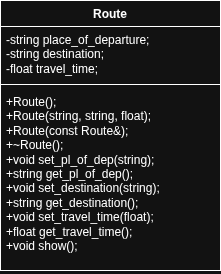

The diagram above was exported from draw.io. Its source (the exported page's mxGraphModel, read from the mxfile embedded in the PNG):
<mxGraphModel dx="566" dy="313" grid="1" gridSize="10" guides="1" tooltips="1" connect="1" arrows="1" fold="1" page="1" pageScale="1" pageWidth="827" pageHeight="1169" math="0" shadow="0">
  <root>
    <mxCell id="0" />
    <mxCell id="1" parent="0" />
    <mxCell id="DW-HBM5PXYJWTfcusOiA-1" parent="1" style="swimlane;fontStyle=1;align=center;verticalAlign=top;childLayout=stackLayout;horizontal=1;startSize=26;horizontalStack=0;resizeParent=1;resizeParentMax=0;resizeLast=0;collapsible=1;marginBottom=0;whiteSpace=wrap;html=1;" value="Route" vertex="1">
      <mxGeometry height="270" width="220" x="200" y="190" as="geometry" />
    </mxCell>
    <mxCell id="DW-HBM5PXYJWTfcusOiA-2" parent="DW-HBM5PXYJWTfcusOiA-1" style="text;strokeColor=none;fillColor=none;align=left;verticalAlign=top;spacingLeft=4;spacingRight=4;overflow=hidden;rotatable=0;points=[[0,0.5],[1,0.5]];portConstraint=eastwest;whiteSpace=wrap;html=1;" value="&lt;div&gt;&lt;span style=&quot;white-space: normal;&quot;&gt;-string place_of_departure;&lt;/span&gt;&lt;/div&gt;&lt;div&gt;&lt;span style=&quot;background-color: transparent; color: light-dark(rgb(0, 0, 0), rgb(255, 255, 255));&quot;&gt;-string destination;&lt;/span&gt;&lt;/div&gt;&lt;div&gt;&lt;span style=&quot;white-space: normal;&quot;&gt;-float travel_time;&lt;/span&gt;&lt;/div&gt;" vertex="1">
      <mxGeometry height="54" width="220" y="26" as="geometry" />
    </mxCell>
    <mxCell id="DW-HBM5PXYJWTfcusOiA-3" parent="DW-HBM5PXYJWTfcusOiA-1" style="line;strokeWidth=1;fillColor=none;align=left;verticalAlign=middle;spacingTop=-1;spacingLeft=3;spacingRight=3;rotatable=0;labelPosition=right;points=[];portConstraint=eastwest;strokeColor=inherit;" value="" vertex="1">
      <mxGeometry height="8" width="220" y="80" as="geometry" />
    </mxCell>
    <mxCell id="DW-HBM5PXYJWTfcusOiA-4" parent="DW-HBM5PXYJWTfcusOiA-1" style="text;strokeColor=none;fillColor=none;align=left;verticalAlign=top;spacingLeft=4;spacingRight=4;overflow=hidden;rotatable=0;points=[[0,0.5],[1,0.5]];portConstraint=eastwest;whiteSpace=wrap;html=1;" value="&lt;div&gt;&lt;span style=&quot;white-space: normal;&quot;&gt;+Route();&lt;/span&gt;&lt;/div&gt;&lt;div&gt;&lt;span style=&quot;white-space: normal;&quot;&gt;+Route(string, string, float);&lt;/span&gt;&lt;/div&gt;&lt;div&gt;&lt;span style=&quot;white-space: normal;&quot;&gt;+Route(const Route&amp;amp;);&lt;/span&gt;&lt;/div&gt;&lt;div&gt;&lt;span style=&quot;white-space: normal;&quot;&gt;+~Route();&lt;/span&gt;&lt;/div&gt;&lt;div&gt;&lt;span style=&quot;white-space: normal;&quot;&gt;+void set_pl_of_dep(string);&lt;/span&gt;&lt;/div&gt;&lt;div&gt;&lt;span style=&quot;white-space: normal;&quot;&gt;+string get_pl_of_dep();&lt;/span&gt;&lt;/div&gt;&lt;div&gt;&lt;span style=&quot;white-space: normal;&quot;&gt;+void set_destination(string);&lt;/span&gt;&lt;/div&gt;&lt;div&gt;&lt;span style=&quot;white-space: normal;&quot;&gt;+string get_destination();&lt;/span&gt;&lt;/div&gt;&lt;div&gt;&lt;span style=&quot;white-space: normal;&quot;&gt;+void set_travel_time(float);&lt;/span&gt;&lt;/div&gt;&lt;div&gt;&lt;span style=&quot;white-space: normal;&quot;&gt;+float get_travel_time();&lt;/span&gt;&lt;/div&gt;&lt;div&gt;&lt;span style=&quot;white-space: normal;&quot;&gt;+void show();&lt;/span&gt;&lt;/div&gt;&lt;div&gt;&lt;br&gt;&lt;/div&gt;" vertex="1">
      <mxGeometry height="182" width="220" y="88" as="geometry" />
    </mxCell>
  </root>
</mxGraphModel>